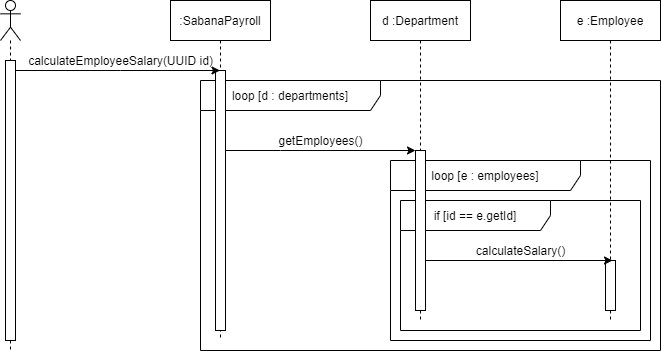

The diagram above was exported from draw.io. Its source (the exported page's mxGraphModel, read from the mxfile embedded in the PNG):
<mxGraphModel dx="1422" dy="705" grid="1" gridSize="10" guides="1" tooltips="1" connect="1" arrows="1" fold="1" page="1" pageScale="1" pageWidth="827" pageHeight="1169" math="0" shadow="0">
  <root>
    <mxCell id="0" />
    <mxCell id="1" parent="0" />
    <mxCell id="NHB-jQK3NWHTKm5s4tQf-15" value="loop [d : departments]" style="shape=umlFrame;whiteSpace=wrap;html=1;width=180;height=30;" vertex="1" parent="1">
      <mxGeometry x="250" y="120" width="460" height="270" as="geometry" />
    </mxCell>
    <mxCell id="NHB-jQK3NWHTKm5s4tQf-16" value="loop [e : employees]" style="shape=umlFrame;whiteSpace=wrap;html=1;width=190;height=30;" vertex="1" parent="1">
      <mxGeometry x="440" y="200" width="260" height="180" as="geometry" />
    </mxCell>
    <mxCell id="NHB-jQK3NWHTKm5s4tQf-17" value="if [id == e.getId]" style="shape=umlFrame;whiteSpace=wrap;html=1;width=150;height=30;" vertex="1" parent="1">
      <mxGeometry x="450" y="240" width="240" height="130" as="geometry" />
    </mxCell>
    <mxCell id="NHB-jQK3NWHTKm5s4tQf-1" value="" style="shape=umlLifeline;participant=umlActor;perimeter=lifelinePerimeter;whiteSpace=wrap;html=1;container=1;collapsible=0;recursiveResize=0;verticalAlign=top;spacingTop=36;outlineConnect=0;" vertex="1" parent="1">
      <mxGeometry x="50" y="40" width="20" height="350" as="geometry" />
    </mxCell>
    <mxCell id="NHB-jQK3NWHTKm5s4tQf-2" value="" style="html=1;points=[];perimeter=orthogonalPerimeter;" vertex="1" parent="NHB-jQK3NWHTKm5s4tQf-1">
      <mxGeometry x="5" y="60" width="10" height="280" as="geometry" />
    </mxCell>
    <mxCell id="NHB-jQK3NWHTKm5s4tQf-3" value=":SabanaPayroll" style="shape=umlLifeline;perimeter=lifelinePerimeter;whiteSpace=wrap;html=1;container=1;collapsible=0;recursiveResize=0;outlineConnect=0;" vertex="1" parent="1">
      <mxGeometry x="220" y="40" width="100" height="340" as="geometry" />
    </mxCell>
    <mxCell id="NHB-jQK3NWHTKm5s4tQf-4" value="" style="html=1;points=[];perimeter=orthogonalPerimeter;" vertex="1" parent="NHB-jQK3NWHTKm5s4tQf-3">
      <mxGeometry x="45" y="70" width="10" height="260" as="geometry" />
    </mxCell>
    <mxCell id="NHB-jQK3NWHTKm5s4tQf-7" value="calculateEmployeeSalary(UUID id)" style="text;html=1;align=center;verticalAlign=middle;resizable=0;points=[];autosize=1;" vertex="1" parent="1">
      <mxGeometry x="70" y="90" width="200" height="20" as="geometry" />
    </mxCell>
    <mxCell id="NHB-jQK3NWHTKm5s4tQf-8" style="edgeStyle=orthogonalEdgeStyle;rounded=0;orthogonalLoop=1;jettySize=auto;html=1;" edge="1" parent="1">
      <mxGeometry relative="1" as="geometry">
        <mxPoint x="65" y="110" as="sourcePoint" />
        <mxPoint x="269.5" y="110" as="targetPoint" />
        <Array as="points">
          <mxPoint x="170" y="110" />
          <mxPoint x="170" y="110" />
        </Array>
      </mxGeometry>
    </mxCell>
    <mxCell id="NHB-jQK3NWHTKm5s4tQf-9" value="d :Department" style="shape=umlLifeline;perimeter=lifelinePerimeter;whiteSpace=wrap;html=1;container=1;collapsible=0;recursiveResize=0;outlineConnect=0;" vertex="1" parent="1">
      <mxGeometry x="420" y="40" width="100" height="320" as="geometry" />
    </mxCell>
    <mxCell id="NHB-jQK3NWHTKm5s4tQf-10" value="" style="html=1;points=[];perimeter=orthogonalPerimeter;" vertex="1" parent="NHB-jQK3NWHTKm5s4tQf-9">
      <mxGeometry x="45" y="150" width="10" height="160" as="geometry" />
    </mxCell>
    <mxCell id="NHB-jQK3NWHTKm5s4tQf-11" value="e :Employee" style="shape=umlLifeline;perimeter=lifelinePerimeter;whiteSpace=wrap;html=1;container=1;collapsible=0;recursiveResize=0;outlineConnect=0;" vertex="1" parent="1">
      <mxGeometry x="610" y="40" width="100" height="320" as="geometry" />
    </mxCell>
    <mxCell id="NHB-jQK3NWHTKm5s4tQf-12" value="" style="html=1;points=[];perimeter=orthogonalPerimeter;" vertex="1" parent="NHB-jQK3NWHTKm5s4tQf-11">
      <mxGeometry x="45" y="260" width="10" height="50" as="geometry" />
    </mxCell>
    <mxCell id="NHB-jQK3NWHTKm5s4tQf-14" style="edgeStyle=orthogonalEdgeStyle;rounded=0;orthogonalLoop=1;jettySize=auto;html=1;" edge="1" parent="1" source="NHB-jQK3NWHTKm5s4tQf-20">
      <mxGeometry relative="1" as="geometry">
        <mxPoint x="475" y="280" as="sourcePoint" />
        <mxPoint x="662" y="300" as="targetPoint" />
        <Array as="points">
          <mxPoint x="475" y="300" />
          <mxPoint x="662" y="300" />
        </Array>
      </mxGeometry>
    </mxCell>
    <mxCell id="NHB-jQK3NWHTKm5s4tQf-18" style="edgeStyle=orthogonalEdgeStyle;rounded=0;orthogonalLoop=1;jettySize=auto;html=1;" edge="1" parent="1" source="NHB-jQK3NWHTKm5s4tQf-4" target="NHB-jQK3NWHTKm5s4tQf-10">
      <mxGeometry relative="1" as="geometry">
        <Array as="points">
          <mxPoint x="330" y="190" />
          <mxPoint x="330" y="190" />
        </Array>
      </mxGeometry>
    </mxCell>
    <mxCell id="NHB-jQK3NWHTKm5s4tQf-19" value="getEmployees()" style="text;html=1;align=center;verticalAlign=middle;resizable=0;points=[];autosize=1;" vertex="1" parent="1">
      <mxGeometry x="320" y="170" width="100" height="20" as="geometry" />
    </mxCell>
    <mxCell id="NHB-jQK3NWHTKm5s4tQf-20" value="calculateSalary()" style="text;html=1;align=center;verticalAlign=middle;resizable=0;points=[];autosize=1;" vertex="1" parent="1">
      <mxGeometry x="520" y="280" width="100" height="20" as="geometry" />
    </mxCell>
  </root>
</mxGraphModel>